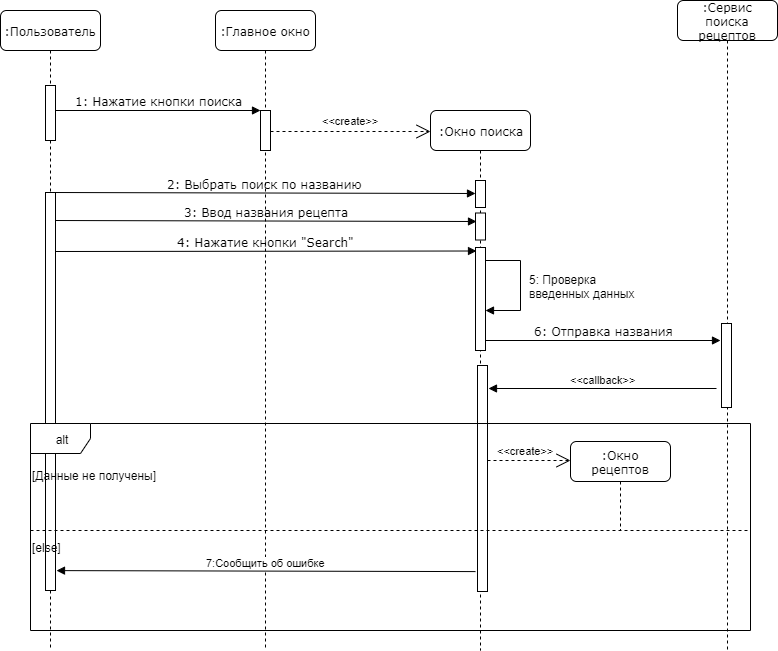

The diagram above was exported from draw.io. Its source (the exported page's mxGraphModel, read from the mxfile embedded in the PNG):
<mxGraphModel dx="1094" dy="468" grid="1" gridSize="10" guides="1" tooltips="1" connect="1" arrows="1" fold="1" page="1" pageScale="1" pageWidth="827" pageHeight="1169" math="0" shadow="0">
  <root>
    <mxCell id="0" />
    <mxCell id="1" parent="0" />
    <mxCell id="Du0tBPZT00mI-CUkBjUN-17" value=":Главное окно" style="shape=umlLifeline;perimeter=lifelinePerimeter;whiteSpace=wrap;html=1;container=1;collapsible=0;recursiveResize=0;outlineConnect=0;rounded=1;shadow=0;comic=0;labelBackgroundColor=none;strokeColor=#000000;strokeWidth=1;fillColor=#FFFFFF;fontFamily=Verdana;fontSize=12;fontColor=#000000;align=center;" vertex="1" parent="1">
      <mxGeometry x="315" y="80" width="100" height="640" as="geometry" />
    </mxCell>
    <mxCell id="Du0tBPZT00mI-CUkBjUN-18" value="" style="html=1;points=[];perimeter=orthogonalPerimeter;rounded=0;shadow=0;comic=0;labelBackgroundColor=none;strokeColor=#000000;strokeWidth=1;fillColor=#FFFFFF;fontFamily=Verdana;fontSize=12;fontColor=#000000;align=center;" vertex="1" parent="Du0tBPZT00mI-CUkBjUN-17">
      <mxGeometry x="45" y="100" width="10" height="40" as="geometry" />
    </mxCell>
    <mxCell id="Du0tBPZT00mI-CUkBjUN-51" value="&amp;lt;&amp;lt;create&amp;gt;&amp;gt;" style="endArrow=open;endSize=12;dashed=1;html=1;" edge="1" parent="Du0tBPZT00mI-CUkBjUN-17">
      <mxGeometry y="11" width="160" relative="1" as="geometry">
        <mxPoint x="55" y="121" as="sourcePoint" />
        <mxPoint x="215" y="121" as="targetPoint" />
        <mxPoint as="offset" />
      </mxGeometry>
    </mxCell>
    <mxCell id="Du0tBPZT00mI-CUkBjUN-20" value=":Окно поиска" style="shape=umlLifeline;perimeter=lifelinePerimeter;whiteSpace=wrap;html=1;container=1;collapsible=0;recursiveResize=0;outlineConnect=0;rounded=1;shadow=0;comic=0;labelBackgroundColor=none;strokeColor=#000000;strokeWidth=1;fillColor=#FFFFFF;fontFamily=Verdana;fontSize=12;fontColor=#000000;align=center;" vertex="1" parent="1">
      <mxGeometry x="530" y="180" width="100" height="540" as="geometry" />
    </mxCell>
    <mxCell id="Du0tBPZT00mI-CUkBjUN-19" value="" style="html=1;points=[];perimeter=orthogonalPerimeter;rounded=0;shadow=0;comic=0;labelBackgroundColor=none;strokeColor=#000000;strokeWidth=1;fillColor=#FFFFFF;fontFamily=Verdana;fontSize=12;fontColor=#000000;align=center;" vertex="1" parent="Du0tBPZT00mI-CUkBjUN-20">
      <mxGeometry x="45" y="70" width="10" height="27" as="geometry" />
    </mxCell>
    <mxCell id="Du0tBPZT00mI-CUkBjUN-55" value="" style="html=1;points=[];perimeter=orthogonalPerimeter;rounded=0;shadow=0;comic=0;labelBackgroundColor=none;strokeColor=#000000;strokeWidth=1;fillColor=#FFFFFF;fontFamily=Verdana;fontSize=12;fontColor=#000000;align=center;" vertex="1" parent="Du0tBPZT00mI-CUkBjUN-20">
      <mxGeometry x="45" y="102.5" width="10" height="27" as="geometry" />
    </mxCell>
    <mxCell id="Du0tBPZT00mI-CUkBjUN-56" value="" style="html=1;points=[];perimeter=orthogonalPerimeter;rounded=0;shadow=0;comic=0;labelBackgroundColor=none;strokeColor=#000000;strokeWidth=1;fillColor=#FFFFFF;fontFamily=Verdana;fontSize=12;fontColor=#000000;align=center;" vertex="1" parent="Du0tBPZT00mI-CUkBjUN-20">
      <mxGeometry x="45" y="137" width="10" height="103" as="geometry" />
    </mxCell>
    <mxCell id="Du0tBPZT00mI-CUkBjUN-22" value=":Пользователь" style="shape=umlLifeline;perimeter=lifelinePerimeter;whiteSpace=wrap;html=1;container=1;collapsible=0;recursiveResize=0;outlineConnect=0;rounded=1;shadow=0;comic=0;labelBackgroundColor=none;strokeColor=#000000;strokeWidth=1;fillColor=#FFFFFF;fontFamily=Verdana;fontSize=12;fontColor=#000000;align=center;" vertex="1" parent="1">
      <mxGeometry x="100" y="80" width="100" height="640" as="geometry" />
    </mxCell>
    <mxCell id="Du0tBPZT00mI-CUkBjUN-23" value="" style="html=1;points=[];perimeter=orthogonalPerimeter;rounded=0;shadow=0;comic=0;labelBackgroundColor=none;strokeColor=#000000;strokeWidth=1;fillColor=#FFFFFF;fontFamily=Verdana;fontSize=12;fontColor=#000000;align=center;" vertex="1" parent="Du0tBPZT00mI-CUkBjUN-22">
      <mxGeometry x="45" y="75" width="10" height="55" as="geometry" />
    </mxCell>
    <mxCell id="Du0tBPZT00mI-CUkBjUN-52" value="" style="html=1;points=[];perimeter=orthogonalPerimeter;rounded=0;shadow=0;comic=0;labelBackgroundColor=none;strokeColor=#000000;strokeWidth=1;fillColor=#FFFFFF;fontFamily=Verdana;fontSize=12;fontColor=#000000;align=center;" vertex="1" parent="Du0tBPZT00mI-CUkBjUN-22">
      <mxGeometry x="45" y="182" width="10" height="398" as="geometry" />
    </mxCell>
    <mxCell id="Du0tBPZT00mI-CUkBjUN-42" value="[else]" style="text;html=1;resizable=0;points=[];autosize=1;align=left;verticalAlign=top;spacingTop=-4;" vertex="1" parent="Du0tBPZT00mI-CUkBjUN-22">
      <mxGeometry x="30" y="527.5" width="40" height="20" as="geometry" />
    </mxCell>
    <mxCell id="Du0tBPZT00mI-CUkBjUN-24" value="" style="html=1;verticalAlign=bottom;endArrow=block;labelBackgroundColor=none;fontFamily=Verdana;fontSize=12;" edge="1" parent="1">
      <mxGeometry x="-1" y="-163" relative="1" as="geometry">
        <mxPoint x="620" y="380" as="sourcePoint" />
        <mxPoint x="585" y="380" as="targetPoint" />
        <mxPoint x="160" y="133" as="offset" />
      </mxGeometry>
    </mxCell>
    <mxCell id="Du0tBPZT00mI-CUkBjUN-25" value="1: Нажатие кнопки поиска" style="html=1;verticalAlign=bottom;endArrow=block;entryX=0;entryY=0;labelBackgroundColor=none;fontFamily=Verdana;fontSize=12;edgeStyle=elbowEdgeStyle;elbow=vertical;" edge="1" parent="1" source="Du0tBPZT00mI-CUkBjUN-23" target="Du0tBPZT00mI-CUkBjUN-18">
      <mxGeometry relative="1" as="geometry">
        <mxPoint x="220" y="190" as="sourcePoint" />
      </mxGeometry>
    </mxCell>
    <mxCell id="Du0tBPZT00mI-CUkBjUN-26" value="6: Отправка названия" style="html=1;verticalAlign=bottom;endArrow=block;labelBackgroundColor=none;fontFamily=Verdana;fontSize=12;edgeStyle=elbowEdgeStyle;elbow=vertical;" edge="1" parent="1">
      <mxGeometry relative="1" as="geometry">
        <mxPoint x="585" y="410" as="sourcePoint" />
        <mxPoint x="820" y="410" as="targetPoint" />
        <Array as="points" />
      </mxGeometry>
    </mxCell>
    <mxCell id="Du0tBPZT00mI-CUkBjUN-27" value="2: Выбрать поиск по названию" style="html=1;verticalAlign=bottom;endArrow=block;labelBackgroundColor=none;fontFamily=Verdana;fontSize=12;exitX=0.8;exitY=-0.018;exitDx=0;exitDy=0;exitPerimeter=0;" edge="1" parent="1">
      <mxGeometry relative="1" as="geometry">
        <mxPoint x="154" y="262.01" as="sourcePoint" />
        <mxPoint x="575" y="263" as="targetPoint" />
      </mxGeometry>
    </mxCell>
    <mxCell id="Du0tBPZT00mI-CUkBjUN-28" value="" style="endArrow=none;html=1;" edge="1" parent="1">
      <mxGeometry width="50" height="50" relative="1" as="geometry">
        <mxPoint x="620" y="380" as="sourcePoint" />
        <mxPoint x="620" y="330" as="targetPoint" />
      </mxGeometry>
    </mxCell>
    <mxCell id="Du0tBPZT00mI-CUkBjUN-29" value="" style="endArrow=none;html=1;exitX=1.5;exitY=0.1;exitDx=0;exitDy=0;exitPerimeter=0;" edge="1" parent="1">
      <mxGeometry width="50" height="50" relative="1" as="geometry">
        <mxPoint x="585" y="330" as="sourcePoint" />
        <mxPoint x="620" y="330" as="targetPoint" />
      </mxGeometry>
    </mxCell>
    <mxCell id="Du0tBPZT00mI-CUkBjUN-30" value="5: Проверка&lt;br&gt;введенных данных" style="text;html=1;resizable=0;points=[];autosize=1;align=left;verticalAlign=top;spacingTop=-4;" vertex="1" parent="1">
      <mxGeometry x="627" y="340" width="120" height="30" as="geometry" />
    </mxCell>
    <mxCell id="Du0tBPZT00mI-CUkBjUN-37" value="&amp;lt;&amp;lt;create&amp;gt;&amp;gt;" style="endArrow=open;endSize=12;dashed=1;html=1;" edge="1" parent="1">
      <mxGeometry x="-0.0753" y="10" width="160" relative="1" as="geometry">
        <mxPoint x="587" y="530" as="sourcePoint" />
        <mxPoint x="670" y="530" as="targetPoint" />
        <mxPoint as="offset" />
      </mxGeometry>
    </mxCell>
    <mxCell id="Du0tBPZT00mI-CUkBjUN-39" value="&amp;lt;&amp;lt;callback&amp;gt;&amp;gt;" style="html=1;verticalAlign=bottom;endArrow=block;" edge="1" parent="1">
      <mxGeometry width="80" relative="1" as="geometry">
        <mxPoint x="816" y="458" as="sourcePoint" />
        <mxPoint x="588" y="458" as="targetPoint" />
      </mxGeometry>
    </mxCell>
    <mxCell id="Du0tBPZT00mI-CUkBjUN-40" value="" style="html=1;points=[];perimeter=orthogonalPerimeter;rounded=0;shadow=0;comic=0;labelBackgroundColor=none;strokeColor=#000000;strokeWidth=1;fillColor=#FFFFFF;fontFamily=Verdana;fontSize=12;fontColor=#000000;align=center;" vertex="1" parent="1">
      <mxGeometry x="577" y="435" width="10" height="226" as="geometry" />
    </mxCell>
    <mxCell id="Du0tBPZT00mI-CUkBjUN-47" value="" style="endArrow=none;dashed=1;html=1;" edge="1" parent="1">
      <mxGeometry width="50" height="50" relative="1" as="geometry">
        <mxPoint x="130" y="600" as="sourcePoint" />
        <mxPoint x="850" y="600" as="targetPoint" />
      </mxGeometry>
    </mxCell>
    <mxCell id="Du0tBPZT00mI-CUkBjUN-49" value="[Данные не получены]" style="text;html=1;resizable=0;points=[];autosize=1;align=left;verticalAlign=top;spacingTop=-4;" vertex="1" parent="1">
      <mxGeometry x="130" y="535.5" width="140" height="20" as="geometry" />
    </mxCell>
    <mxCell id="Du0tBPZT00mI-CUkBjUN-53" value="3: Ввод названия рецепта" style="html=1;verticalAlign=bottom;endArrow=block;labelBackgroundColor=none;fontFamily=Verdana;fontSize=12;exitX=0.8;exitY=-0.018;exitDx=0;exitDy=0;exitPerimeter=0;" edge="1" parent="1">
      <mxGeometry relative="1" as="geometry">
        <mxPoint x="155" y="290.01" as="sourcePoint" />
        <mxPoint x="576" y="291" as="targetPoint" />
      </mxGeometry>
    </mxCell>
    <mxCell id="Du0tBPZT00mI-CUkBjUN-54" value="4: Нажатие кнопки &quot;Search&quot;" style="html=1;verticalAlign=bottom;endArrow=block;labelBackgroundColor=none;fontFamily=Verdana;fontSize=12;" edge="1" parent="1">
      <mxGeometry relative="1" as="geometry">
        <mxPoint x="155" y="321" as="sourcePoint" />
        <mxPoint x="576" y="320.5" as="targetPoint" />
      </mxGeometry>
    </mxCell>
    <mxCell id="Du0tBPZT00mI-CUkBjUN-57" value=":Сервис поиска рецептов" style="shape=umlLifeline;perimeter=lifelinePerimeter;whiteSpace=wrap;html=1;container=1;collapsible=0;recursiveResize=0;outlineConnect=0;rounded=1;shadow=0;comic=0;labelBackgroundColor=none;strokeColor=#000000;strokeWidth=1;fillColor=#FFFFFF;fontFamily=Verdana;fontSize=12;fontColor=#000000;align=center;" vertex="1" parent="1">
      <mxGeometry x="777" y="70" width="100" height="650" as="geometry" />
    </mxCell>
    <mxCell id="Du0tBPZT00mI-CUkBjUN-58" value="" style="html=1;points=[];perimeter=orthogonalPerimeter;rounded=0;shadow=0;comic=0;labelBackgroundColor=none;strokeColor=#000000;strokeWidth=1;fillColor=#FFFFFF;fontFamily=Verdana;fontSize=12;fontColor=#000000;align=center;" vertex="1" parent="Du0tBPZT00mI-CUkBjUN-57">
      <mxGeometry x="44" y="323" width="10" height="84" as="geometry" />
    </mxCell>
    <mxCell id="Du0tBPZT00mI-CUkBjUN-60" value=":Окно рецептов" style="shape=umlLifeline;perimeter=lifelinePerimeter;whiteSpace=wrap;html=1;container=1;collapsible=0;recursiveResize=0;outlineConnect=0;rounded=1;shadow=0;comic=0;labelBackgroundColor=none;strokeColor=#000000;strokeWidth=1;fillColor=#FFFFFF;fontFamily=Verdana;fontSize=12;fontColor=#000000;align=center;" vertex="1" parent="1">
      <mxGeometry x="670" y="511" width="100" height="89" as="geometry" />
    </mxCell>
    <mxCell id="Du0tBPZT00mI-CUkBjUN-62" value="7:Сообщить об ошибке" style="html=1;verticalAlign=bottom;endArrow=block;entryX=1.2;entryY=0.95;entryDx=0;entryDy=0;entryPerimeter=0;exitX=-0.1;exitY=0.915;exitDx=0;exitDy=0;exitPerimeter=0;" edge="1" parent="1">
      <mxGeometry width="80" relative="1" as="geometry">
        <mxPoint x="575" y="641.0900000000001" as="sourcePoint" />
        <mxPoint x="156" y="640.0999999999999" as="targetPoint" />
      </mxGeometry>
    </mxCell>
    <mxCell id="Du0tBPZT00mI-CUkBjUN-35" value="alt" style="shape=umlFrame;whiteSpace=wrap;html=1;" vertex="1" parent="1">
      <mxGeometry x="130" y="493" width="720" height="207" as="geometry" />
    </mxCell>
  </root>
</mxGraphModel>